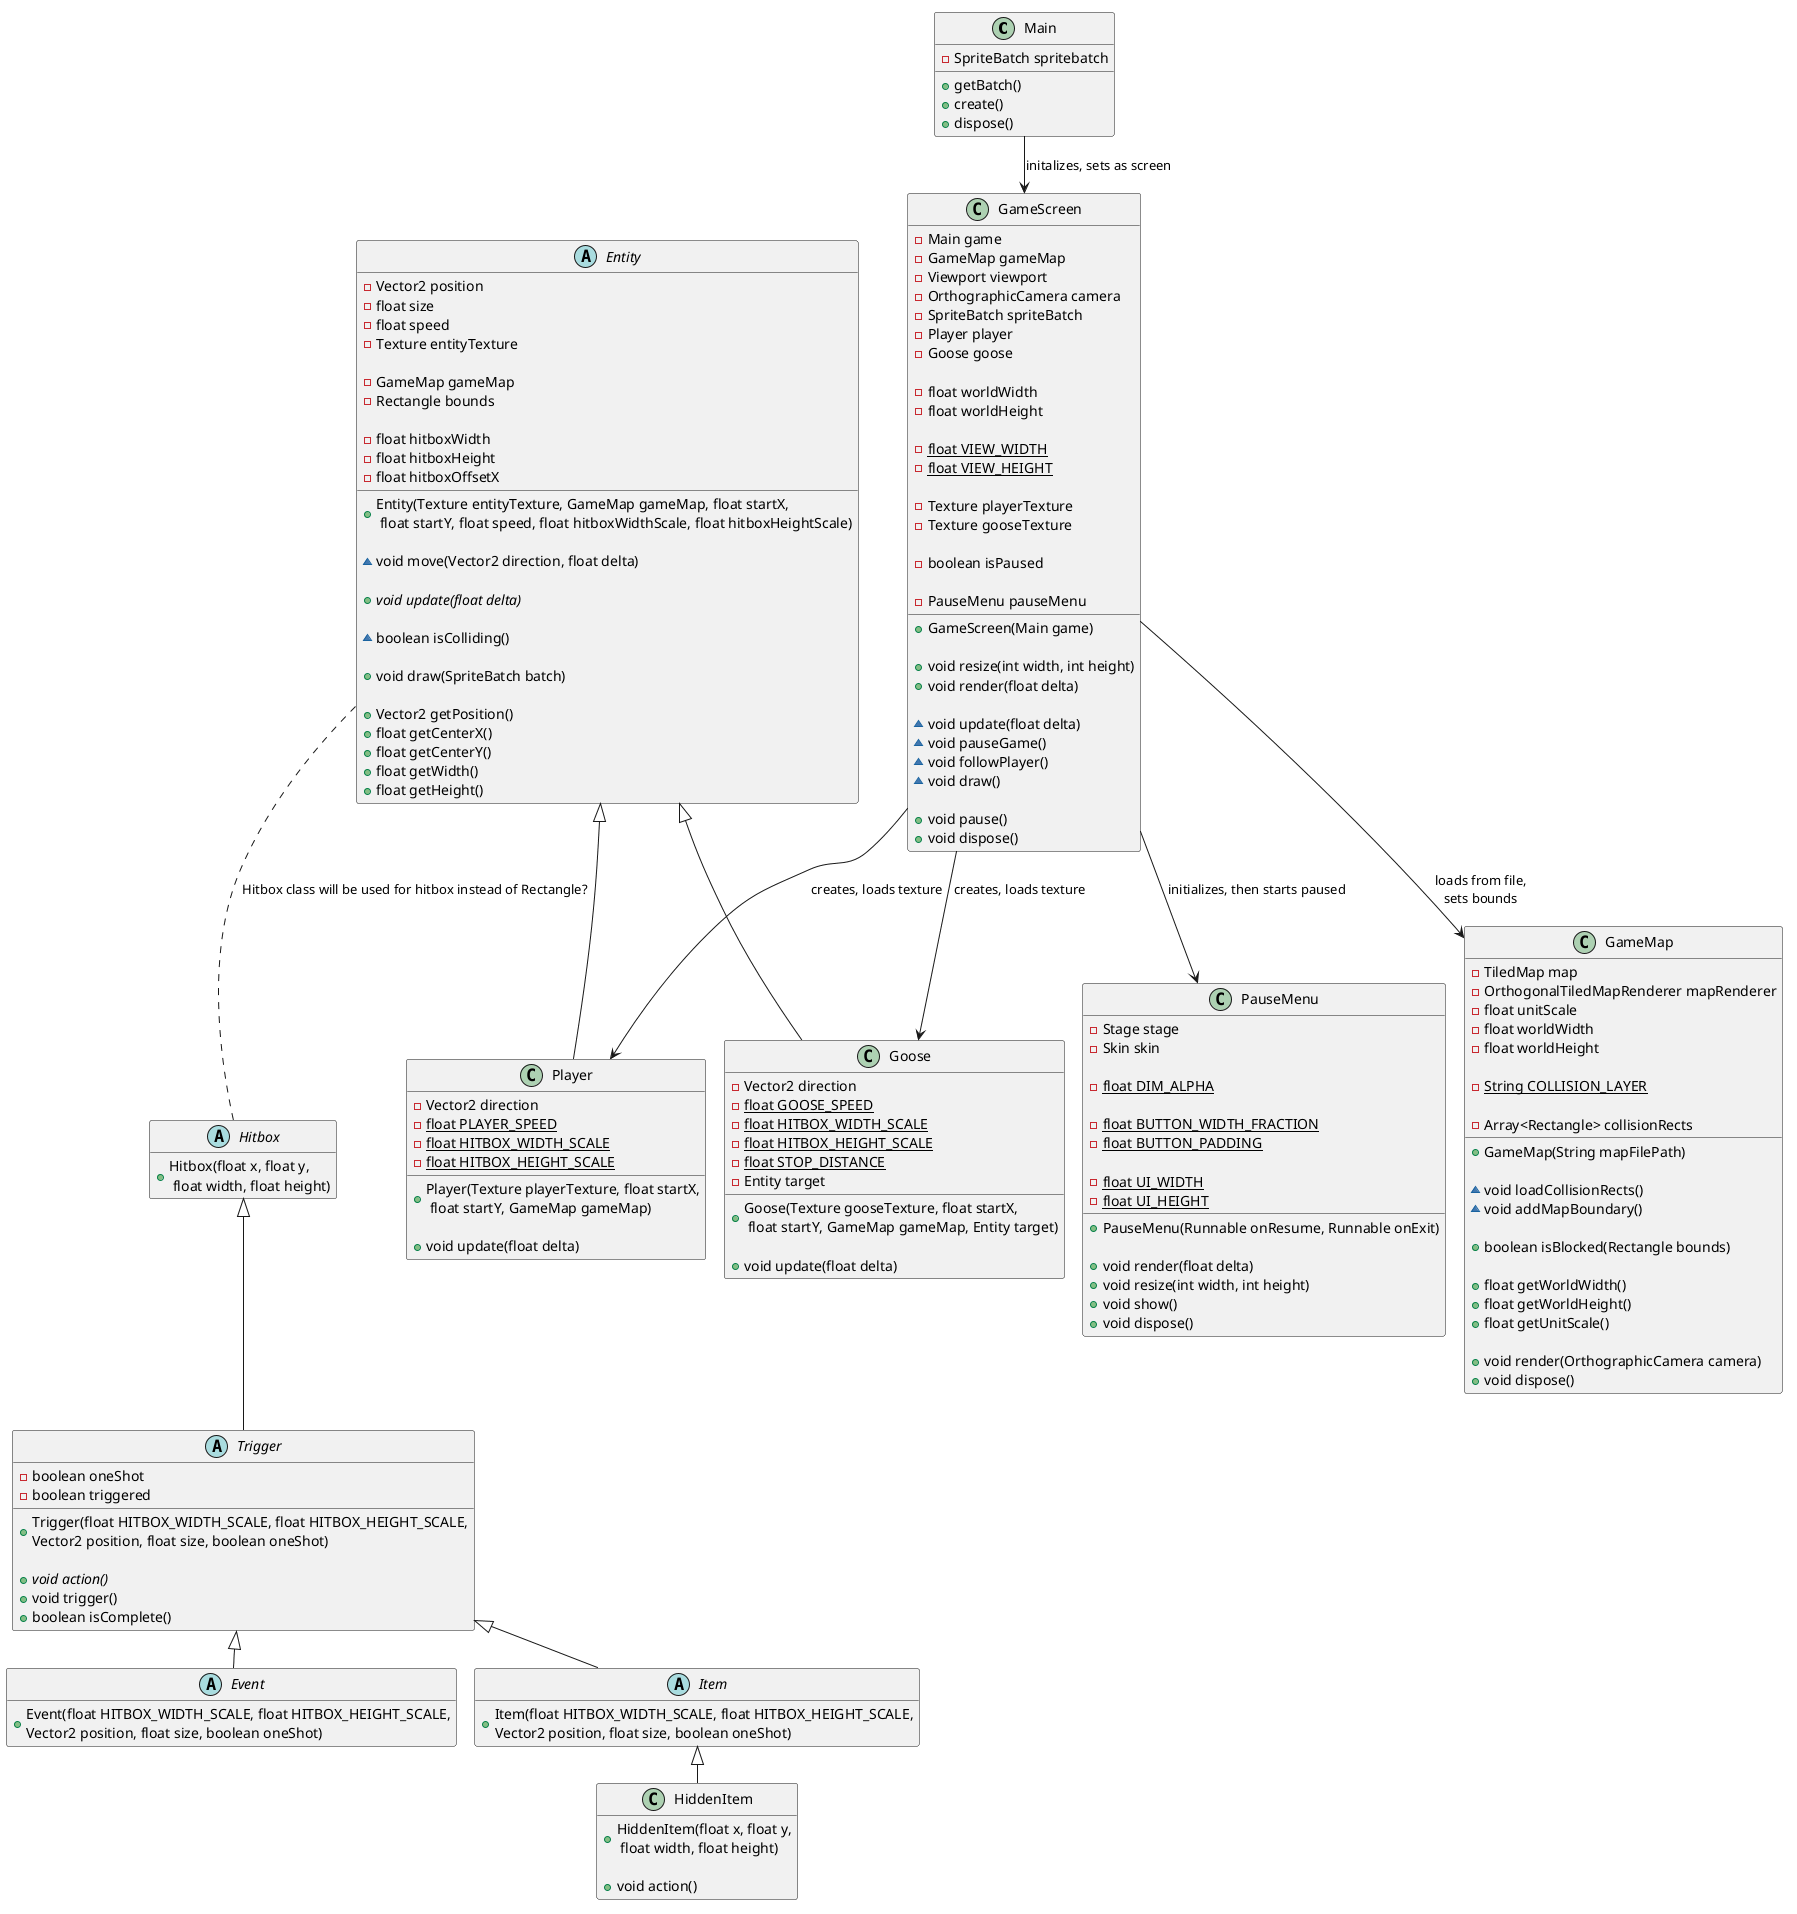

The diagram above was rendered by PlantUML. Its source (embedded in the PNG):
@startuml
interface Game
interface ScreenAdapter

abstract class Rectangle

class Main {
	-SpriteBatch spritebatch
	
	+getBatch()
	+create()
	+dispose()
}

abstract class Entity {
	-Vector2 position
	-float size
	-float speed
	-Texture entityTexture
	
	-GameMap gameMap
	-Rectangle bounds
	
	-float hitboxWidth
	-float hitboxHeight
	-float hitboxOffsetX 
	
	+Entity(Texture entityTexture, GameMap gameMap, float startX,\n float startY, float speed, float hitboxWidthScale, float hitboxHeightScale)
	
	~void move(Vector2 direction, float delta)
	
	+{abstract} void update(float delta)
	
	~boolean isColliding()
	
	+void draw(SpriteBatch batch)
	
	+Vector2 getPosition()
	+float getCenterX()
	+float getCenterY()
	+float getWidth()
	+float getHeight()
}

abstract class Hitbox {
	+Hitbox(float x, float y,\n float width, float height)
}

class HiddenItem {
	+HiddenItem(float x, float y,\n float width, float height)
	
	+void action()
}

abstract class Trigger {
	-boolean oneShot
	-boolean triggered
	
	+Trigger(float HITBOX_WIDTH_SCALE, float HITBOX_HEIGHT_SCALE,\nVector2 position, float size, boolean oneShot)
	
	+{abstract} void action()
	+void trigger()
	+boolean isComplete()
}

abstract class Event {
	+Event(float HITBOX_WIDTH_SCALE, float HITBOX_HEIGHT_SCALE,\nVector2 position, float size, boolean oneShot)
}

abstract class Item {
	+Item(float HITBOX_WIDTH_SCALE, float HITBOX_HEIGHT_SCALE,\nVector2 position, float size, boolean oneShot)
}

class GameScreen {
	-Main game
	-GameMap gameMap
	-Viewport viewport
	-OrthographicCamera camera
	-SpriteBatch spriteBatch
	-Player player
	-Goose goose
	
	-float worldWidth
	-float worldHeight
	
	-{static} float VIEW_WIDTH
	-{static} float VIEW_HEIGHT
	
	-Texture playerTexture
	-Texture gooseTexture
	
	-boolean isPaused
	
	-PauseMenu pauseMenu
	
	+GameScreen(Main game)
	
	+void resize(int width, int height)
	+void render(float delta)
	
	~void update(float delta)
	~void pauseGame()
	~void followPlayer()
	~void draw()
	
	+void pause()
	+void dispose()
}

class Player {
	-Vector2 direction
	-{static} float PLAYER_SPEED
	-{static} float HITBOX_WIDTH_SCALE 
	-{static} float HITBOX_HEIGHT_SCALE
	
	+Player(Texture playerTexture, float startX,\n float startY, GameMap gameMap)
	
	+void update(float delta)
}

class Goose {
	-Vector2 direction
	-{static} float GOOSE_SPEED
	-{static} float HITBOX_WIDTH_SCALE
	-{static} float HITBOX_HEIGHT_SCALE
	-{static} float STOP_DISTANCE
	-Entity target
	
	+Goose(Texture gooseTexture, float startX,\n float startY, GameMap gameMap, Entity target)
	
	+void update(float delta)
	
}

class GameMap {
	-TiledMap map
	-OrthogonalTiledMapRenderer mapRenderer
	-float unitScale
	-float worldWidth
	-float worldHeight
	
	-{static} String COLLISION_LAYER
	
	-Array<Rectangle> collisionRects
	
	+GameMap(String mapFilePath)
	
	~void loadCollisionRects()
	~void addMapBoundary()
	
	+boolean isBlocked(Rectangle bounds)
	
	+float getWorldWidth()
	+float getWorldHeight()
	+float getUnitScale()
	
	+void render(OrthographicCamera camera)
	+void dispose()
}

class PauseMenu {
	-Stage stage
	-Skin skin
	
	-{static} float DIM_ALPHA
	
	-{static} float BUTTON_WIDTH_FRACTION
	-{static} float BUTTON_PADDING
	
	-{static} float UI_WIDTH
	-{static} float UI_HEIGHT
	
	+PauseMenu(Runnable onResume, Runnable onExit)
	
	+void render(float delta)
	+void resize(int width, int height)
	+void show()
	+void dispose()
}

class Timer {
	-long startTime
	-long currentTime
	-long length
	-boolean playing
	-int ticks
	
	+Timer(float tickLength)
	
	+void pause()
	+void unpause()
	
	+void start()
	+void stop()
	
	+boolean update()
	
	+void setLenth(float tickLength)
	
	+boolean isPlaying()
	
	+long getElapsedTime()
	
	+int getTicks()
}

Game <|-- Main
Main --> SpriteBatch : creates
Main --> GameScreen : initalizes, sets as screen

GameScreen --> Player : creates, loads texture
GameScreen --> Goose : creates, loads texture
GameScreen --> GameMap : loads from file,\nsets bounds 
GameScreen --> PauseMenu : initializes, then starts paused

Entity <|-- Player
Entity <|-- Goose
Entity ..> Rectangle
Entity .. Hitbox : Hitbox class will be used for hitbox instead of Rectangle?

Rectangle <|-- Hitbox
Hitbox <|-- Trigger
Trigger <|-- Item
Trigger <|-- Event
Item <|-- HiddenItem

ScreenAdapter <|-- GameScreen

Disposable <|.. GameMap
Disposable <|.. PauseMenu

hide empty members

remove Timer

remove Rectangle
remove Game
remove ScreenAdapter
remove Disposable
remove SpriteBatch
@enduml